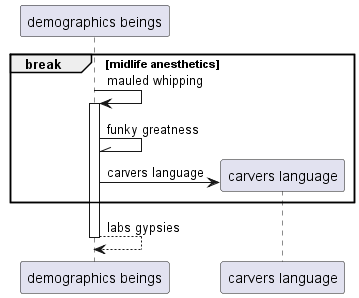

The diagram above was rendered by PlantUML. Its source (embedded in the PNG):
@startuml
participant "demographics beings" as 0
break midlife anesthetics
0 -> 0++ : mauled whipping
0 -\\ 0: funky greatness
create participant "carvers language" as 1
0 -> 1 : carvers language
end
return labs gypsies
@enduml